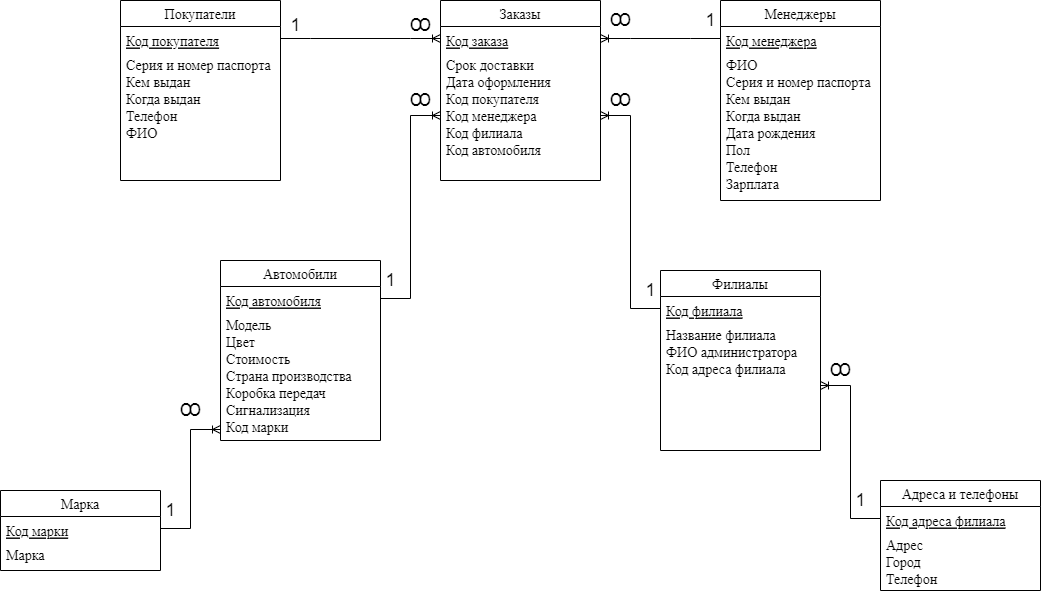

The diagram above was exported from draw.io. Its source (the exported page's mxGraphModel, read from the mxfile embedded in the PNG):
<mxGraphModel dx="2276" dy="790" grid="1" gridSize="10" guides="1" tooltips="1" connect="1" arrows="1" fold="1" page="1" pageScale="1" pageWidth="827" pageHeight="1169" math="0" shadow="0">
  <root>
    <mxCell id="0" />
    <mxCell id="1" parent="0" />
    <mxCell id="hMAEc_wdpnD7eg6nfiC1-1" value="Автомобили" style="swimlane;fontStyle=0;childLayout=stackLayout;horizontal=1;startSize=26;horizontalStack=0;resizeParent=1;resizeParentMax=0;resizeLast=0;collapsible=1;marginBottom=0;align=center;fontSize=14;fontFamily=Times New Roman;" parent="1" vertex="1">
      <mxGeometry x="100" y="540" width="160" height="180" as="geometry">
        <mxRectangle x="40" y="280" width="120" height="30" as="alternateBounds" />
      </mxGeometry>
    </mxCell>
    <mxCell id="hMAEc_wdpnD7eg6nfiC1-2" value="Код автомобиля" style="text;strokeColor=none;fillColor=none;spacingLeft=4;spacingRight=4;overflow=hidden;rotatable=0;points=[[0,0.5],[1,0.5]];portConstraint=eastwest;fontSize=14;fontStyle=4;fontFamily=Times New Roman;" parent="hMAEc_wdpnD7eg6nfiC1-1" vertex="1">
      <mxGeometry y="26" width="160" height="24" as="geometry" />
    </mxCell>
    <mxCell id="hMAEc_wdpnD7eg6nfiC1-3" value="Модель&#10;Цвет&#10;Стоимость&#10;Страна производства&#10;Коробка передач&#10;Сигнализация&#10;Код марки&#10;" style="text;strokeColor=none;fillColor=none;spacingLeft=4;spacingRight=4;overflow=hidden;rotatable=0;points=[[0,0.5],[1,0.5]];portConstraint=eastwest;fontSize=14;align=left;fontFamily=Times New Roman;fontStyle=0" parent="hMAEc_wdpnD7eg6nfiC1-1" vertex="1">
      <mxGeometry y="50" width="160" height="130" as="geometry" />
    </mxCell>
    <mxCell id="hMAEc_wdpnD7eg6nfiC1-4" value="Филиалы" style="swimlane;fontStyle=0;childLayout=stackLayout;horizontal=1;startSize=26;horizontalStack=0;resizeParent=1;resizeParentMax=0;resizeLast=0;collapsible=1;marginBottom=0;align=center;fontSize=14;fontFamily=Times New Roman;" parent="1" vertex="1">
      <mxGeometry x="540" y="550" width="160" height="180" as="geometry" />
    </mxCell>
    <mxCell id="hMAEc_wdpnD7eg6nfiC1-5" value="Код филиала" style="text;strokeColor=none;fillColor=none;spacingLeft=4;spacingRight=4;overflow=hidden;rotatable=0;points=[[0,0.5],[1,0.5]];portConstraint=eastwest;fontSize=14;fontFamily=Times New Roman;fontStyle=4" parent="hMAEc_wdpnD7eg6nfiC1-4" vertex="1">
      <mxGeometry y="26" width="160" height="24" as="geometry" />
    </mxCell>
    <mxCell id="hMAEc_wdpnD7eg6nfiC1-6" value="Название филиала&#10;ФИО администратора&#10;Код адреса филиала" style="text;strokeColor=none;fillColor=none;spacingLeft=4;spacingRight=4;overflow=hidden;rotatable=0;points=[[0,0.5],[1,0.5]];portConstraint=eastwest;fontSize=14;fontFamily=Times New Roman;" parent="hMAEc_wdpnD7eg6nfiC1-4" vertex="1">
      <mxGeometry y="50" width="160" height="130" as="geometry" />
    </mxCell>
    <mxCell id="hMAEc_wdpnD7eg6nfiC1-7" value="Заказы" style="swimlane;fontStyle=0;childLayout=stackLayout;horizontal=1;startSize=26;horizontalStack=0;resizeParent=1;resizeParentMax=0;resizeLast=0;collapsible=1;marginBottom=0;align=center;fontSize=14;fontFamily=Times New Roman;" parent="1" vertex="1">
      <mxGeometry x="320" y="280" width="160" height="180" as="geometry" />
    </mxCell>
    <mxCell id="hMAEc_wdpnD7eg6nfiC1-8" value="Код заказа" style="text;strokeColor=none;fillColor=none;spacingLeft=4;spacingRight=4;overflow=hidden;rotatable=0;points=[[0,0.5],[1,0.5]];portConstraint=eastwest;fontSize=14;fontFamily=Times New Roman;fontStyle=4" parent="hMAEc_wdpnD7eg6nfiC1-7" vertex="1">
      <mxGeometry y="26" width="160" height="24" as="geometry" />
    </mxCell>
    <mxCell id="hMAEc_wdpnD7eg6nfiC1-9" value="Срок доставки&#10;Дата оформления&#10;Код покупателя&#10;Код менеджера&#10;Код филиала&#10;Код автомобиля" style="text;strokeColor=none;fillColor=none;spacingLeft=4;spacingRight=4;overflow=hidden;rotatable=0;points=[[0,0.5],[1,0.5]];portConstraint=eastwest;fontSize=14;fontFamily=Times New Roman;" parent="hMAEc_wdpnD7eg6nfiC1-7" vertex="1">
      <mxGeometry y="50" width="160" height="130" as="geometry" />
    </mxCell>
    <mxCell id="hMAEc_wdpnD7eg6nfiC1-10" value="Менеджеры" style="swimlane;fontStyle=0;childLayout=stackLayout;horizontal=1;startSize=26;horizontalStack=0;resizeParent=1;resizeParentMax=0;resizeLast=0;collapsible=1;marginBottom=0;align=center;fontSize=14;fontFamily=Times New Roman;" parent="1" vertex="1">
      <mxGeometry x="600" y="280" width="160" height="200" as="geometry" />
    </mxCell>
    <mxCell id="hMAEc_wdpnD7eg6nfiC1-11" value="Код менеджера" style="text;strokeColor=none;fillColor=none;spacingLeft=4;spacingRight=4;overflow=hidden;rotatable=0;points=[[0,0.5],[1,0.5]];portConstraint=eastwest;fontSize=14;fontFamily=Times New Roman;fontStyle=4" parent="hMAEc_wdpnD7eg6nfiC1-10" vertex="1">
      <mxGeometry y="26" width="160" height="24" as="geometry" />
    </mxCell>
    <mxCell id="hMAEc_wdpnD7eg6nfiC1-12" value="ФИО&#10;Серия и номер паспорта&#10;Кем выдан&#10;Когда выдан&#10;Дата рождения&#10;Пол&#10;Телефон&#10;Зарплата" style="text;strokeColor=none;fillColor=none;spacingLeft=4;spacingRight=4;overflow=hidden;rotatable=0;points=[[0,0.5],[1,0.5]];portConstraint=eastwest;fontSize=14;fontFamily=Times New Roman;" parent="hMAEc_wdpnD7eg6nfiC1-10" vertex="1">
      <mxGeometry y="50" width="160" height="150" as="geometry" />
    </mxCell>
    <mxCell id="hMAEc_wdpnD7eg6nfiC1-13" value="Покупатели" style="swimlane;fontStyle=0;childLayout=stackLayout;horizontal=1;startSize=26;horizontalStack=0;resizeParent=1;resizeParentMax=0;resizeLast=0;collapsible=1;marginBottom=0;align=center;fontSize=14;fontFamily=Times New Roman;" parent="1" vertex="1">
      <mxGeometry y="280" width="160" height="180" as="geometry" />
    </mxCell>
    <mxCell id="hMAEc_wdpnD7eg6nfiC1-14" value="Код покупателя" style="text;strokeColor=none;fillColor=none;spacingLeft=4;spacingRight=4;overflow=hidden;rotatable=0;points=[[0,0.5],[1,0.5]];portConstraint=eastwest;fontSize=14;fontFamily=Times New Roman;fontStyle=4" parent="hMAEc_wdpnD7eg6nfiC1-13" vertex="1">
      <mxGeometry y="26" width="160" height="24" as="geometry" />
    </mxCell>
    <mxCell id="hMAEc_wdpnD7eg6nfiC1-15" value="Серия и номер паспорта&#10;Кем выдан&#10;Когда выдан&#10;Телефон&#10;ФИО" style="text;strokeColor=none;fillColor=none;spacingLeft=4;spacingRight=4;overflow=hidden;rotatable=0;points=[[0,0.5],[1,0.5]];portConstraint=eastwest;fontSize=14;fontFamily=Times New Roman;" parent="hMAEc_wdpnD7eg6nfiC1-13" vertex="1">
      <mxGeometry y="50" width="160" height="130" as="geometry" />
    </mxCell>
    <mxCell id="hMAEc_wdpnD7eg6nfiC1-16" value="" style="edgeStyle=entityRelationEdgeStyle;fontSize=12;html=1;endArrow=ERoneToMany;rounded=0;fontFamily=Times New Roman;exitX=1;exitY=0.5;exitDx=0;exitDy=0;entryX=0;entryY=0.5;entryDx=0;entryDy=0;" parent="1" source="hMAEc_wdpnD7eg6nfiC1-14" target="hMAEc_wdpnD7eg6nfiC1-8" edge="1">
      <mxGeometry width="100" height="100" relative="1" as="geometry">
        <mxPoint x="340" y="520" as="sourcePoint" />
        <mxPoint x="440" y="420" as="targetPoint" />
      </mxGeometry>
    </mxCell>
    <mxCell id="hMAEc_wdpnD7eg6nfiC1-17" value="" style="edgeStyle=entityRelationEdgeStyle;fontSize=12;html=1;endArrow=ERoneToMany;rounded=0;fontFamily=Times New Roman;exitX=0;exitY=0.5;exitDx=0;exitDy=0;entryX=1;entryY=0.5;entryDx=0;entryDy=0;" parent="1" source="hMAEc_wdpnD7eg6nfiC1-11" target="hMAEc_wdpnD7eg6nfiC1-8" edge="1">
      <mxGeometry width="100" height="100" relative="1" as="geometry">
        <mxPoint x="340" y="520" as="sourcePoint" />
        <mxPoint x="440" y="420" as="targetPoint" />
      </mxGeometry>
    </mxCell>
    <mxCell id="hMAEc_wdpnD7eg6nfiC1-18" value="" style="edgeStyle=entityRelationEdgeStyle;fontSize=12;html=1;endArrow=ERoneToMany;rounded=0;fontFamily=Times New Roman;exitX=1;exitY=0.5;exitDx=0;exitDy=0;entryX=0;entryY=0.5;entryDx=0;entryDy=0;" parent="1" source="hMAEc_wdpnD7eg6nfiC1-2" target="hMAEc_wdpnD7eg6nfiC1-9" edge="1">
      <mxGeometry width="100" height="100" relative="1" as="geometry">
        <mxPoint x="340" y="520" as="sourcePoint" />
        <mxPoint x="440" y="420" as="targetPoint" />
      </mxGeometry>
    </mxCell>
    <mxCell id="hMAEc_wdpnD7eg6nfiC1-19" value="" style="edgeStyle=entityRelationEdgeStyle;fontSize=12;html=1;endArrow=ERoneToMany;rounded=0;fontFamily=Times New Roman;exitX=0;exitY=0.5;exitDx=0;exitDy=0;entryX=1;entryY=0.5;entryDx=0;entryDy=0;" parent="1" source="hMAEc_wdpnD7eg6nfiC1-5" target="hMAEc_wdpnD7eg6nfiC1-9" edge="1">
      <mxGeometry width="100" height="100" relative="1" as="geometry">
        <mxPoint x="340" y="520" as="sourcePoint" />
        <mxPoint x="440" y="420" as="targetPoint" />
      </mxGeometry>
    </mxCell>
    <mxCell id="hMAEc_wdpnD7eg6nfiC1-20" value="Адреса и телефоны" style="swimlane;fontStyle=0;childLayout=stackLayout;horizontal=1;startSize=26;horizontalStack=0;resizeParent=1;resizeParentMax=0;resizeLast=0;collapsible=1;marginBottom=0;align=center;fontSize=14;fontFamily=Times New Roman;" parent="1" vertex="1">
      <mxGeometry x="760" y="760" width="160" height="110" as="geometry" />
    </mxCell>
    <mxCell id="hMAEc_wdpnD7eg6nfiC1-21" value="Код адреса филиала" style="text;strokeColor=none;fillColor=none;spacingLeft=4;spacingRight=4;overflow=hidden;rotatable=0;points=[[0,0.5],[1,0.5]];portConstraint=eastwest;fontSize=14;fontFamily=Times New Roman;fontStyle=4" parent="hMAEc_wdpnD7eg6nfiC1-20" vertex="1">
      <mxGeometry y="26" width="160" height="24" as="geometry" />
    </mxCell>
    <mxCell id="hMAEc_wdpnD7eg6nfiC1-22" value="Адрес&#10;Город&#10;Телефон" style="text;strokeColor=none;fillColor=none;spacingLeft=4;spacingRight=4;overflow=hidden;rotatable=0;points=[[0,0.5],[1,0.5]];portConstraint=eastwest;fontSize=14;fontFamily=Times New Roman;" parent="hMAEc_wdpnD7eg6nfiC1-20" vertex="1">
      <mxGeometry y="50" width="160" height="60" as="geometry" />
    </mxCell>
    <mxCell id="hMAEc_wdpnD7eg6nfiC1-23" value="Марка" style="swimlane;fontStyle=0;childLayout=stackLayout;horizontal=1;startSize=26;horizontalStack=0;resizeParent=1;resizeParentMax=0;resizeLast=0;collapsible=1;marginBottom=0;align=center;fontSize=14;fontFamily=Times New Roman;" parent="1" vertex="1">
      <mxGeometry x="-120" y="770" width="160" height="80" as="geometry">
        <mxRectangle x="40" y="280" width="120" height="30" as="alternateBounds" />
      </mxGeometry>
    </mxCell>
    <mxCell id="hMAEc_wdpnD7eg6nfiC1-24" value="Код марки" style="text;strokeColor=none;fillColor=none;spacingLeft=4;spacingRight=4;overflow=hidden;rotatable=0;points=[[0,0.5],[1,0.5]];portConstraint=eastwest;fontSize=14;fontStyle=4;fontFamily=Times New Roman;" parent="hMAEc_wdpnD7eg6nfiC1-23" vertex="1">
      <mxGeometry y="26" width="160" height="24" as="geometry" />
    </mxCell>
    <mxCell id="hMAEc_wdpnD7eg6nfiC1-25" value="Марка" style="text;strokeColor=none;fillColor=none;spacingLeft=4;spacingRight=4;overflow=hidden;rotatable=0;points=[[0,0.5],[1,0.5]];portConstraint=eastwest;fontSize=14;align=left;fontFamily=Times New Roman;fontStyle=0" parent="hMAEc_wdpnD7eg6nfiC1-23" vertex="1">
      <mxGeometry y="50" width="160" height="30" as="geometry" />
    </mxCell>
    <mxCell id="hMAEc_wdpnD7eg6nfiC1-26" value="" style="edgeStyle=entityRelationEdgeStyle;fontSize=12;html=1;endArrow=ERoneToMany;rounded=0;exitX=1;exitY=0.5;exitDx=0;exitDy=0;" parent="1" source="hMAEc_wdpnD7eg6nfiC1-24" edge="1">
      <mxGeometry width="100" height="100" relative="1" as="geometry">
        <mxPoint x="-90" y="640" as="sourcePoint" />
        <mxPoint x="100" y="709" as="targetPoint" />
      </mxGeometry>
    </mxCell>
    <mxCell id="hMAEc_wdpnD7eg6nfiC1-27" value="" style="edgeStyle=entityRelationEdgeStyle;fontSize=12;html=1;endArrow=ERoneToMany;rounded=0;entryX=1;entryY=0.5;entryDx=0;entryDy=0;exitX=0;exitY=0.5;exitDx=0;exitDy=0;" parent="1" source="hMAEc_wdpnD7eg6nfiC1-21" target="hMAEc_wdpnD7eg6nfiC1-6" edge="1">
      <mxGeometry width="100" height="100" relative="1" as="geometry">
        <mxPoint x="660" y="820" as="sourcePoint" />
        <mxPoint x="760" y="720" as="targetPoint" />
      </mxGeometry>
    </mxCell>
    <mxCell id="UFTLJ70u5WPQpWW2-jVG-1" value="&lt;font style=&quot;font-size: 18px;&quot;&gt;1&lt;/font&gt;" style="text;html=1;align=center;verticalAlign=middle;resizable=0;points=[];autosize=1;strokeColor=none;fillColor=none;" vertex="1" parent="1">
      <mxGeometry x="160" y="285" width="30" height="40" as="geometry" />
    </mxCell>
    <mxCell id="UFTLJ70u5WPQpWW2-jVG-3" value="Ꚙ" style="text;html=1;align=center;verticalAlign=middle;resizable=0;points=[];autosize=1;strokeColor=none;fillColor=none;fontSize=18;" vertex="1" parent="1">
      <mxGeometry x="280" y="285" width="40" height="40" as="geometry" />
    </mxCell>
    <mxCell id="UFTLJ70u5WPQpWW2-jVG-4" value="Ꚙ" style="text;html=1;align=center;verticalAlign=middle;resizable=0;points=[];autosize=1;strokeColor=none;fillColor=none;fontSize=18;" vertex="1" parent="1">
      <mxGeometry x="480" y="280" width="40" height="40" as="geometry" />
    </mxCell>
    <mxCell id="UFTLJ70u5WPQpWW2-jVG-5" value="Ꚙ" style="text;html=1;align=center;verticalAlign=middle;resizable=0;points=[];autosize=1;strokeColor=none;fillColor=none;fontSize=18;" vertex="1" parent="1">
      <mxGeometry x="480" y="360" width="40" height="40" as="geometry" />
    </mxCell>
    <mxCell id="UFTLJ70u5WPQpWW2-jVG-6" value="Ꚙ" style="text;html=1;align=center;verticalAlign=middle;resizable=0;points=[];autosize=1;strokeColor=none;fillColor=none;fontSize=18;" vertex="1" parent="1">
      <mxGeometry x="280" y="360" width="40" height="40" as="geometry" />
    </mxCell>
    <mxCell id="UFTLJ70u5WPQpWW2-jVG-7" value="Ꚙ" style="text;html=1;align=center;verticalAlign=middle;resizable=0;points=[];autosize=1;strokeColor=none;fillColor=none;fontSize=18;" vertex="1" parent="1">
      <mxGeometry x="50" y="670" width="40" height="40" as="geometry" />
    </mxCell>
    <mxCell id="UFTLJ70u5WPQpWW2-jVG-8" value="Ꚙ" style="text;html=1;align=center;verticalAlign=middle;resizable=0;points=[];autosize=1;strokeColor=none;fillColor=none;fontSize=18;" vertex="1" parent="1">
      <mxGeometry x="700" y="630" width="40" height="40" as="geometry" />
    </mxCell>
    <mxCell id="UFTLJ70u5WPQpWW2-jVG-9" value="1" style="text;html=1;align=center;verticalAlign=middle;resizable=0;points=[];autosize=1;strokeColor=none;fillColor=none;fontSize=18;" vertex="1" parent="1">
      <mxGeometry x="575" y="280" width="30" height="40" as="geometry" />
    </mxCell>
    <mxCell id="UFTLJ70u5WPQpWW2-jVG-10" value="1" style="text;html=1;align=center;verticalAlign=middle;resizable=0;points=[];autosize=1;strokeColor=none;fillColor=none;fontSize=18;" vertex="1" parent="1">
      <mxGeometry x="255" y="540" width="30" height="40" as="geometry" />
    </mxCell>
    <mxCell id="UFTLJ70u5WPQpWW2-jVG-11" value="1" style="text;html=1;align=center;verticalAlign=middle;resizable=0;points=[];autosize=1;strokeColor=none;fillColor=none;fontSize=18;" vertex="1" parent="1">
      <mxGeometry x="515" y="550" width="30" height="40" as="geometry" />
    </mxCell>
    <mxCell id="UFTLJ70u5WPQpWW2-jVG-12" value="1" style="text;html=1;align=center;verticalAlign=middle;resizable=0;points=[];autosize=1;strokeColor=none;fillColor=none;fontSize=18;" vertex="1" parent="1">
      <mxGeometry x="35" y="770" width="30" height="40" as="geometry" />
    </mxCell>
    <mxCell id="UFTLJ70u5WPQpWW2-jVG-13" value="1" style="text;html=1;align=center;verticalAlign=middle;resizable=0;points=[];autosize=1;strokeColor=none;fillColor=none;fontSize=18;" vertex="1" parent="1">
      <mxGeometry x="725" y="760" width="30" height="40" as="geometry" />
    </mxCell>
  </root>
</mxGraphModel>